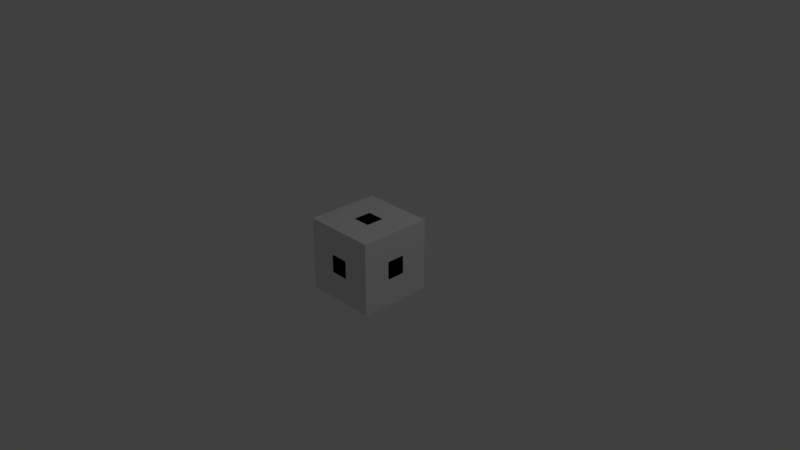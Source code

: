 # Source: SolarNetworkPipe.blend  (saved by Blender 2.79.0; exported with 4.5.12 LTS)
import bpy
from mathutils import Matrix  # noqa: F401  (used for matrix-valued properties, if any)

bpy.ops.wm.read_factory_settings(use_empty=True)
scene = bpy.context.scene
scene.name = 'Scene'

# ---- collections
col_collection_1 = bpy.data.collections.new('Collection 1'); scene.collection.children.link(col_collection_1)

# ---- images (referenced by path relative to the original .blend; pixels are not part of the script)
import os
ASSET_DIR = os.environ.get("B2B_ASSET_DIR", "")  # directory of the original .blend (textures are referenced by path, not embedded)
HERE = os.path.dirname(os.path.abspath(__file__))  # packed textures are extracted next to this script under _unpacked/

def load_image(name, relpath, width, height, colorspace="sRGB"):
    """Load a texture the original file referenced (path relative to the .blend, or extracted next to this script)."""
    p = next((c for c in (os.path.join(HERE, relpath), os.path.join(ASSET_DIR, relpath)) if relpath and os.path.exists(c)), "")
    if p:
        img = bpy.data.images.load(p, check_existing=True)
        img.name = name
    else:  # same state as the original file: an image datablock whose file is absent (Cycles renders it pink)
        img = bpy.data.images.new(name, width, height)
        img.source = "FILE"
        img.filepath = "//" + (relpath or name)
    img.colorspace_settings.name = colorspace
    return img
img_solarcatcher_pipe_png = load_image('solarcatcher_pipe.png', '_unpacked/solarcatcher_pipe.4cc2c089.png', 16, 16, 'sRGB')

# ---- materials (node trees are filled in below, after node groups)
mat_material_001 = bpy.data.materials.new('Material.001')
mat_material_001.alpha_threshold = 0.0
mat_material_001.roughness = 0.5
mat_material = bpy.data.materials.new('Material')
mat_material.alpha_threshold = 0.0
mat_material.roughness = 0.5
mat_material.line_color = (0.0, 0.0, 0.0, 1.0)

# ---- material node trees
mat_material_001.use_nodes = True; mat_material_001.node_tree.nodes.clear()
_N = mat_material_001.node_tree.nodes; _L = mat_material_001.node_tree.links
n0 = _N.new('ShaderNodeOutputMaterial'); n0.name = 'Material Output'; n0.location = (300, 300)
n1 = _N.new('ShaderNodeBsdfDiffuse'); n1.name = 'Diffuse BSDF'; n1.location = (10, 300)
n2 = _N.new('ShaderNodeTexImage'); n2.name = 'Image Texture'; n2.location = (-180, 300)
n2.width = 140
n2.image = img_solarcatcher_pipe_png
n2.interpolation = 'Closest'
_L.new(n1.outputs[0], n0.inputs[0])
_L.new(n2.outputs[0], n1.inputs[0])
n0.is_active_output = True

# ---- world
world_world = bpy.data.worlds.new('World'); scene.world = world_world
world_world.color = (0.05088, 0.05088, 0.05088)
world_world.use_sun_shadow = False
world_world.sun_shadow_jitter_overblur = 0.0
world_world.cycles.sampling_method = 'MANUAL'

# ---- cameras
cam_camera = bpy.data.cameras.new('Camera')
cam_camera.clip_end = 100.0
cam_camera.lens = 35.0
cam_camera.sensor_width = 32.0
cam_camera.sensor_height = 18.0
cam_camera.ortho_scale = 7.314
cam_camera.dof.focus_distance = 0.0

# ---- lights
light_lamp = bpy.data.lights.new('Lamp', 'POINT')
light_lamp.transmission_factor = 0.0
light_lamp.cutoff_distance = 30.0
light_lamp.energy = 100.0
light_lamp.shadow_buffer_clip_start = 1.001
light_lamp.shadow_soft_size = 0.1
light_lamp.shadow_maximum_resolution = 0.006
light_lamp.use_absolute_resolution = True

# ---- meshes
me_cube_001 = bpy.data.meshes.new('Cube.001')
me_cube_001.from_pydata([(-0.125, -0.125, -0.125), (-0.125, -0.125, 0.125), (-0.125, 0.125, -0.125), (-0.125, 0.125, 0.125), (0.125, -0.125, -0.125), (0.125, -0.125, 0.125), (0.125, 0.125, -0.125), (0.125, 0.125, 0.125), (-0.125, -0.125, 0.125), (-0.125, -0.125, 0.5), (-0.125, 0.125, 0.125), (-0.125, 0.125, 0.5), (0.125, -0.125, 0.125), (0.125, -0.125, 0.5), (0.125, 0.125, 0.125), (0.125, 0.125, 0.5), (-0.1875, -0.1875, 0.3125), (-0.1875, 0.1875, 0.3125), (0.1875, -0.1875, 0.3125), (0.1875, 0.1875, 0.3125), (-0.1875, -0.1875, 0.375), (-0.1875, 0.1875, 0.375), (0.1875, 0.1875, 0.375), (0.1875, -0.1875, 0.375), (-0.1875, -0.1875, -0.375), (-0.1875, 0.1875, -0.375), (0.1875, -0.1875, -0.375), (0.1875, 0.1875, -0.375), (-0.1875, -0.1875, -0.3125), (-0.1875, 0.1875, -0.3125), (0.1875, 0.1875, -0.3125), (0.1875, -0.1875, -0.3125), (-0.375, -0.1875, 0.1875), (-0.375, 0.1875, 0.1875), (-0.375, -0.1875, -0.1875), (-0.375, 0.1875, -0.1875), (-0.3125, -0.1875, 0.1875), (-0.3125, 0.1875, 0.1875), (-0.3125, 0.1875, -0.1875), (-0.3125, -0.1875, -0.1875), (0.3125, -0.1875, 0.1875), (0.3125, 0.1875, 0.1875), (0.3125, -0.1875, -0.1875), (0.3125, 0.1875, -0.1875), (0.375, -0.1875, 0.1875), (0.375, 0.1875, 0.1875), (0.375, 0.1875, -0.1875), (0.375, -0.1875, -0.1875), (-0.1875, -0.3125, -0.1875), (-0.1875, -0.3125, 0.1875), (0.1875, -0.3125, -0.1875), (0.1875, -0.3125, 0.1875), (-0.1875, -0.375, -0.1875), (-0.1875, -0.375, 0.1875), (0.1875, -0.375, 0.1875), (0.1875, -0.375, -0.1875), (-0.1875, 0.375, -0.1875), (-0.1875, 0.375, 0.1875), (0.1875, 0.375, -0.1875), (0.1875, 0.375, 0.1875), (-0.1875, 0.3125, -0.1875), (-0.1875, 0.3125, 0.1875), (0.1875, 0.3125, 0.1875), (0.1875, 0.3125, -0.1875), (-0.125, -0.125, -0.5), (-0.125, -0.125, -0.125), (-0.125, 0.125, -0.5), (-0.125, 0.125, -0.125), (0.125, -0.125, -0.5), (0.125, -0.125, -0.125), (0.125, 0.125, -0.5), (0.125, 0.125, -0.125), (-0.125, 0.125, -0.125), (-0.125, 0.125, 0.125), (-0.125, 0.5, -0.125), (-0.125, 0.5, 0.125), (0.125, 0.125, -0.125), (0.125, 0.125, 0.125), (0.125, 0.5, -0.125), (0.125, 0.5, 0.125), (-0.125, -0.5, -0.125), (-0.125, -0.5, 0.125), (-0.125, -0.125, -0.125), (-0.125, -0.125, 0.125), (0.125, -0.5, -0.125), (0.125, -0.5, 0.125), (0.125, -0.125, -0.125), (0.125, -0.125, 0.125), (0.125, -0.125, -0.125), (0.125, -0.125, 0.125), (0.125, 0.125, -0.125), (0.125, 0.125, 0.125), (0.5, -0.125, -0.125), (0.5, -0.125, 0.125), (0.5, 0.125, -0.125), (0.5, 0.125, 0.125), (-0.5, -0.125, -0.125), (-0.5, -0.125, 0.125), (-0.5, 0.125, -0.125), (-0.5, 0.125, 0.125), (-0.125, -0.125, -0.125), (-0.125, -0.125, 0.125), (-0.125, 0.125, -0.125), (-0.125, 0.125, 0.125)], [], [(0, 1, 3, 2), (2, 3, 7, 6), (6, 7, 5, 4), (4, 5, 1, 0), (2, 6, 4, 0), (7, 3, 1, 5), (8, 9, 11, 10), (10, 11, 15, 14), (14, 15, 13, 12), (12, 13, 9, 8), (10, 14, 12, 8), (15, 11, 9, 13), (19, 18, 16, 17), (22, 21, 20, 23), (18, 19, 22, 23), (17, 16, 20, 21), (16, 18, 23, 20), (19, 17, 21, 22), (27, 26, 24, 25), (30, 29, 28, 31), (26, 27, 30, 31), (25, 24, 28, 29), (24, 26, 31, 28), (27, 25, 29, 30), (35, 34, 32, 33), (38, 37, 36, 39), (34, 35, 38, 39), (33, 32, 36, 37), (32, 34, 39, 36), (35, 33, 37, 38), (43, 42, 40, 41), (46, 45, 44, 47), (42, 43, 46, 47), (41, 40, 44, 45), (40, 42, 47, 44), (43, 41, 45, 46), (51, 50, 48, 49), (54, 53, 52, 55), (50, 51, 54, 55), (49, 48, 52, 53), (48, 50, 55, 52), (51, 49, 53, 54), (59, 58, 56, 57), (62, 61, 60, 63), (58, 59, 62, 63), (57, 56, 60, 61), (56, 58, 63, 60), (59, 57, 61, 62), (64, 65, 67, 66), (66, 67, 71, 70), (70, 71, 69, 68), (68, 69, 65, 64), (66, 70, 68, 64), (71, 67, 65, 69), (72, 73, 75, 74), (74, 75, 79, 78), (78, 79, 77, 76), (76, 77, 73, 72), (74, 78, 76, 72), (79, 75, 73, 77), (80, 81, 83, 82), (82, 83, 87, 86), (86, 87, 85, 84), (84, 85, 81, 80), (82, 86, 84, 80), (87, 83, 81, 85), (88, 89, 91, 90), (90, 91, 95, 94), (94, 95, 93, 92), (92, 93, 89, 88), (90, 94, 92, 88), (95, 91, 89, 93), (96, 97, 99, 98), (98, 99, 103, 102), (102, 103, 101, 100), (100, 101, 97, 96), (98, 102, 100, 96), (103, 99, 97, 101)])
_uv = me_cube_001.uv_layers.new(name='UVMap')
_uv.uv.foreach_set('vector', [0.375, 0.625, 0.375, 0.375, 0.625, 0.375, 0.625, 0.625, 0.375, 0.625, 0.375, 0.375, 0.625, 0.375, 0.625, 0.625, 0.625, 0.375, 0.625, 0.625, 0.375, 0.625, 0.375, 0.375, 0.625, 0.375, 0.625, 0.625, 0.375, 0.625, 0.375, 0.375, 0.375, 0.375, 0.625, 0.375, 0.625, 0.625, 0.375, 0.625, 0.625, 0.625, 0.375, 0.625, 0.375, 0.375, 0.625, 0.375, 0.625, 0.625, 0.625, 1.0, 0.375, 1.0, 0.375, 0.625, 0.625, 0.625, 0.625, 1.0, 0.375, 1.0, 0.375, 0.625, 0.625, 0.625, 0.625, 1.0, 0.375, 1.0, 0.375, 0.625, 0.625, 0.625, 0.625, 1.0, 0.375, 1.0, 0.375, 0.625, 0.0, 0.0, 0.0, 0.0, 0.0, 0.0, 0.0, 0.0, 0.625, 0.625, 0.375, 0.625, 0.375, 0.375, 0.625, 0.375, 0.6875, 0.3125, 0.6875, 0.6875, 0.3125, 0.6875, 0.3125, 0.3125, 0.6875, 0.6875, 0.3125, 0.6875, 0.3125, 0.3125, 0.6875, 0.3125, 0.3125, 0.8125, 0.6875, 0.8125, 0.6875, 0.875, 0.3125, 0.875, 0.3125, 0.8125, 0.6875, 0.8125, 0.6875, 0.875, 0.3125, 0.875, 0.3125, 0.8125, 0.6875, 0.8125, 0.6875, 0.875, 0.3125, 0.875, 0.3125, 0.8125, 0.6875, 0.8125, 0.6875, 0.875, 0.3125, 0.875, 0.6875, 0.3125, 0.6875, 0.6875, 0.3125, 0.6875, 0.3125, 0.3125, 0.6875, 0.6875, 0.3125, 0.6875, 0.3125, 0.3125, 0.6875, 0.3125, 0.3125, 0.125, 0.6875, 0.125, 0.6875, 0.1875, 0.3125, 0.1875, 0.3125, 0.125, 0.6875, 0.125, 0.6875, 0.1875, 0.3125, 0.1875, 0.3125, 0.125, 0.6875, 0.125, 0.6875, 0.1875, 0.3125, 0.1875, 0.3125, 0.125, 0.6875, 0.125, 0.6875, 0.1875, 0.3125, 0.1875, 0.3125, 0.3125, 0.6875, 0.3125, 0.6875, 0.6875, 0.3125, 0.6875, 0.6875, 0.3125, 0.6875, 0.6875, 0.3125, 0.6875, 0.3125, 0.3125, 0.125, 0.6875, 0.125, 0.3125, 0.1875, 0.3125, 0.1875, 0.6875, 0.125, 0.6875, 0.125, 0.3125, 0.1875, 0.3125, 0.1875, 0.6875, 0.125, 0.6875, 0.125, 0.3125, 0.1875, 0.3125, 0.1875, 0.6875, 0.875, 0.3125, 0.875, 0.6875, 0.8125, 0.6875, 0.8125, 0.3125, 0.6875, 0.3125, 0.6875, 0.6875, 0.3125, 0.6875, 0.3125, 0.3125, 0.6875, 0.3125, 0.6875, 0.6875, 0.3125, 0.6875, 0.3125, 0.3125, 0.8125, 0.6875, 0.8125, 0.3125, 0.875, 0.3125, 0.875, 0.6875, 0.8125, 0.6875, 0.8125, 0.3125, 0.875, 0.3125, 0.875, 0.6875, 0.8125, 0.6875, 0.8125, 0.3125, 0.875, 0.3125, 0.875, 0.6875, 0.1875, 0.3125, 0.1875, 0.6875, 0.125, 0.6875, 0.125, 0.3125, 0.6875, 0.3125, 0.6875, 0.6875, 0.3125, 0.6875, 0.3125, 0.3125, 0.6875, 0.6875, 0.3125, 0.6875, 0.3125, 0.3125, 0.6875, 0.3125, 0.1875, 0.3125, 0.1875, 0.6875, 0.125, 0.6875, 0.125, 0.3125, 0.8125, 0.6875, 0.8125, 0.3125, 0.875, 0.3125, 0.875, 0.6875, 0.3125, 0.8125, 0.6875, 0.8125, 0.6875, 0.875, 0.3125, 0.875, 0.6875, 0.1875, 0.3125, 0.1875, 0.3125, 0.125, 0.6875, 0.125, 0.3125, 0.6875, 0.3125, 0.3125, 0.6875, 0.3125, 0.6875, 0.6875, 0.6875, 0.6875, 0.3125, 0.6875, 0.3125, 0.3125, 0.6875, 0.3125, 0.875, 0.3125, 0.875, 0.6875, 0.8125, 0.6875, 0.8125, 0.3125, 0.125, 0.6875, 0.125, 0.3125, 0.1875, 0.3125, 0.1875, 0.6875, 0.3125, 0.125, 0.6875, 0.125, 0.6875, 0.1875, 0.3125, 0.1875, 0.6875, 0.875, 0.3125, 0.875, 0.3125, 0.8125, 0.6875, 0.8125, 0.625, 0.0, 0.625, 0.375, 0.375, 0.375, 0.375, 0.0, 0.625, 0.0, 0.625, 0.375, 0.375, 0.375, 0.375, 0.0, 0.625, 0.0, 0.625, 0.375, 0.375, 0.375, 0.375, 0.0, 0.625, 0.0, 0.625, 0.375, 0.375, 0.375, 0.375, 0.0, 0.375, 0.375, 0.625, 0.375, 0.625, 0.625, 0.375, 0.625, 0.0, 0.0, 0.0, 0.0, 0.0, 0.0, 0.0, 0.0, 0.375, 0.375, 0.375, 0.625, 0.0, 0.625, 0.0, 0.375, 0.625, 0.375, 0.625, 0.625, 0.375, 0.625, 0.375, 0.375, 1.0, 0.375, 1.0, 0.625, 0.625, 0.625, 0.625, 0.375, 0.0, 0.0, 0.0, 0.0, 0.0, 0.0, 0.0, 0.0, 0.375, 0.0, 0.625, 0.0, 0.625, 0.375, 0.375, 0.375, 0.625, 1.0, 0.375, 1.0, 0.375, 0.625, 0.625, 0.625, 1.0, 0.375, 1.0, 0.625, 0.625, 0.625, 0.625, 0.375, 0.0, 0.0, 0.0, 0.0, 0.0, 0.0, 0.0, 0.0, 0.375, 0.375, 0.375, 0.625, 0.0, 0.625, 0.0, 0.375, 0.625, 0.375, 0.625, 0.625, 0.375, 0.625, 0.375, 0.375, 0.375, 0.625, 0.625, 0.625, 0.625, 1.0, 0.375, 1.0, 0.625, 0.375, 0.375, 0.375, 0.375, 0.0, 0.625, 0.0, 0.0, 0.0, 0.0, 0.0, 0.0, 0.0, 0.0, 0.0, 0.375, 0.375, 0.375, 0.625, 0.0, 0.625, 0.0, 0.375, 0.625, 0.375, 0.625, 0.625, 0.375, 0.625, 0.375, 0.375, 1.0, 0.375, 1.0, 0.625, 0.625, 0.625, 0.625, 0.375, 0.625, 0.375, 1.0, 0.375, 1.0, 0.625, 0.625, 0.625, 1.0, 0.625, 0.625, 0.625, 0.625, 0.375, 1.0, 0.375, 0.625, 0.375, 0.625, 0.625, 0.375, 0.625, 0.375, 0.375, 1.0, 0.375, 1.0, 0.625, 0.625, 0.625, 0.625, 0.375, 0.0, 0.0, 0.0, 0.0, 0.0, 0.0, 0.0, 0.0, 0.375, 0.375, 0.375, 0.625, 0.0, 0.625, 0.0, 0.375, 0.0, 0.375, 0.375, 0.375, 0.375, 0.625, 0.0, 0.625, 0.375, 0.625, 0.0, 0.625, 0.0, 0.375, 0.375, 0.375])
me_cube_001.materials.append(mat_material_001)
me_cube_001.use_remesh_preserve_volume = False
me_cube_001.use_remesh_preserve_attributes = False
me_cube_001.use_mirror_vertex_groups = False
me_cube_001.update()
me_cube = bpy.data.meshes.new('Cube')
me_cube.from_pydata([(0.5, 0.5, -0.5), (0.5, -0.5, -0.5), (-0.5, -0.5, -0.5), (-0.5, 0.5, -0.5), (0.5, 0.5, 0.5), (0.5, -0.5, 0.5), (-0.5, -0.5, 0.5), (-0.5, 0.5, 0.5)], [], [(0, 1, 2, 3), (4, 7, 6, 5), (0, 4, 5, 1), (1, 5, 6, 2), (2, 6, 7, 3), (4, 0, 3, 7)])
me_cube.materials.append(mat_material)
me_cube.use_remesh_preserve_volume = False
me_cube.use_remesh_preserve_attributes = False
me_cube.use_mirror_vertex_groups = False
me_cube.update()

# ---- objects
ob_empty = bpy.data.objects.new('Empty', None)
ob_cube_001 = bpy.data.objects.new('Cube.001', me_cube_001)
ob_cube = bpy.data.objects.new('Cube', me_cube)
ob_lamp = bpy.data.objects.new('Lamp', light_lamp)
ob_camera = bpy.data.objects.new('Camera', cam_camera)

# ---- transforms, parenting, visibility, modifiers, constraints
ob_empty.location = (0.0, 0.0, 0.0)
ob_empty.rotation_euler = (-1.571, -0.0, 0.0)
ob_empty.scale = (3.8, 3.8, 3.8)
ob_empty.empty_display_type = 'SINGLE_ARROW'
ob_empty.empty_image_offset = (0.0, 0.0)
ob_empty.lineart.crease_threshold = 0.0
ob_cube_001.location = (0.0, 0.0, 0.0)
ob_cube_001.lineart.crease_threshold = 0.0
ob_cube.location = (0.0, 0.0, 0.0)
ob_cube.lock_rotations_4d = False
ob_cube.empty_display_type = 'ARROWS'
ob_cube.display_type = 'WIRE'
ob_cube.lineart.crease_threshold = 0.0
ob_lamp.location = (4.076, 1.005, 5.904)
ob_lamp.rotation_euler = (0.6503, 0.05522, 1.866)
ob_lamp.lock_rotations_4d = False
ob_lamp.empty_display_type = 'ARROWS'
ob_lamp.color = (0.0, 0.0, 0.0, 0.0)
ob_lamp.lineart.crease_threshold = 0.0
ob_camera.location = (7.481, -6.508, 5.344)
ob_camera.rotation_euler = (1.109, 0.0, 0.8149)
ob_camera.lock_rotations_4d = False
ob_camera.empty_display_type = 'ARROWS'
ob_camera.color = (0.0, 0.0, 0.0, 0.0)
ob_camera.display_type = 'WIRE'
ob_camera.lineart.crease_threshold = 0.0

# ---- collection membership
col_collection_1.objects.link(ob_empty)
col_collection_1.objects.link(ob_cube_001)
col_collection_1.objects.link(ob_cube)
col_collection_1.objects.link(ob_lamp)
col_collection_1.objects.link(ob_camera)

# ---- scene / render settings (as saved in the file)
scene.camera = ob_camera
scene.frame_start = 1; scene.frame_end = 250; scene.frame_set(1)
scene.render.engine = 'CYCLES'
scene.render.resolution_percentage = 50
scene.render.dither_intensity = 0.0
scene.cycles.use_denoising = False
scene.cycles.samples = 128
scene.cycles.sampling_pattern = 'TABULATED_SOBOL'
scene.cycles.use_adaptive_sampling = False
scene.cycles.use_light_tree = False
scene.cycles.blur_glossy = 0.0
scene.cycles.sample_clamp_indirect = 0.0
scene.view_settings.view_transform = 'Standard'
bpy.context.view_layer.update()
